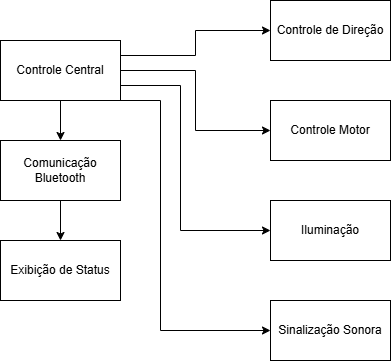

The diagram above was exported from draw.io. Its source (the exported page's mxGraphModel, read from the mxfile embedded in the PNG):
<mxGraphModel dx="746" dy="460" grid="1" gridSize="10" guides="1" tooltips="1" connect="1" arrows="1" fold="1" page="1" pageScale="1" pageWidth="850" pageHeight="1100" math="0" shadow="0">
  <root>
    <mxCell id="0" />
    <mxCell id="1" parent="0" />
    <mxCell id="Kz1QBeIR6pMOqO6XHH6x-4" value="" style="edgeStyle=orthogonalEdgeStyle;rounded=0;orthogonalLoop=1;jettySize=auto;html=1;" edge="1" parent="1" source="Kz1QBeIR6pMOqO6XHH6x-1" target="Kz1QBeIR6pMOqO6XHH6x-2">
      <mxGeometry relative="1" as="geometry" />
    </mxCell>
    <mxCell id="Kz1QBeIR6pMOqO6XHH6x-11" style="edgeStyle=orthogonalEdgeStyle;rounded=0;orthogonalLoop=1;jettySize=auto;html=1;exitX=1;exitY=0.25;exitDx=0;exitDy=0;entryX=0;entryY=0.5;entryDx=0;entryDy=0;" edge="1" parent="1" source="Kz1QBeIR6pMOqO6XHH6x-1" target="Kz1QBeIR6pMOqO6XHH6x-6">
      <mxGeometry relative="1" as="geometry" />
    </mxCell>
    <mxCell id="Kz1QBeIR6pMOqO6XHH6x-12" style="edgeStyle=orthogonalEdgeStyle;rounded=0;orthogonalLoop=1;jettySize=auto;html=1;exitX=1;exitY=0.5;exitDx=0;exitDy=0;entryX=0;entryY=0.5;entryDx=0;entryDy=0;" edge="1" parent="1" source="Kz1QBeIR6pMOqO6XHH6x-1" target="Kz1QBeIR6pMOqO6XHH6x-7">
      <mxGeometry relative="1" as="geometry" />
    </mxCell>
    <mxCell id="Kz1QBeIR6pMOqO6XHH6x-13" style="edgeStyle=orthogonalEdgeStyle;rounded=0;orthogonalLoop=1;jettySize=auto;html=1;exitX=1;exitY=0.75;exitDx=0;exitDy=0;entryX=0;entryY=0.5;entryDx=0;entryDy=0;" edge="1" parent="1" source="Kz1QBeIR6pMOqO6XHH6x-1" target="Kz1QBeIR6pMOqO6XHH6x-8">
      <mxGeometry relative="1" as="geometry">
        <Array as="points">
          <mxPoint x="310" y="105" />
          <mxPoint x="310" y="250" />
        </Array>
      </mxGeometry>
    </mxCell>
    <mxCell id="Kz1QBeIR6pMOqO6XHH6x-14" style="edgeStyle=orthogonalEdgeStyle;rounded=0;orthogonalLoop=1;jettySize=auto;html=1;exitX=1;exitY=1;exitDx=0;exitDy=0;entryX=0;entryY=0.5;entryDx=0;entryDy=0;" edge="1" parent="1" source="Kz1QBeIR6pMOqO6XHH6x-1" target="Kz1QBeIR6pMOqO6XHH6x-9">
      <mxGeometry relative="1" as="geometry">
        <Array as="points">
          <mxPoint x="290" y="120" />
          <mxPoint x="290" y="350" />
        </Array>
      </mxGeometry>
    </mxCell>
    <mxCell id="Kz1QBeIR6pMOqO6XHH6x-1" value="Controle Central" style="rounded=0;whiteSpace=wrap;html=1;" vertex="1" parent="1">
      <mxGeometry x="130" y="60" width="120" height="60" as="geometry" />
    </mxCell>
    <mxCell id="Kz1QBeIR6pMOqO6XHH6x-5" value="" style="edgeStyle=orthogonalEdgeStyle;rounded=0;orthogonalLoop=1;jettySize=auto;html=1;" edge="1" parent="1" source="Kz1QBeIR6pMOqO6XHH6x-2" target="Kz1QBeIR6pMOqO6XHH6x-3">
      <mxGeometry relative="1" as="geometry" />
    </mxCell>
    <mxCell id="Kz1QBeIR6pMOqO6XHH6x-2" value="Comunicação Bluetooth" style="rounded=0;whiteSpace=wrap;html=1;" vertex="1" parent="1">
      <mxGeometry x="130" y="160" width="120" height="60" as="geometry" />
    </mxCell>
    <mxCell id="Kz1QBeIR6pMOqO6XHH6x-3" value="Exibição de Status" style="rounded=0;whiteSpace=wrap;html=1;" vertex="1" parent="1">
      <mxGeometry x="130" y="260" width="120" height="60" as="geometry" />
    </mxCell>
    <mxCell id="Kz1QBeIR6pMOqO6XHH6x-6" value="Controle de Direção" style="rounded=0;whiteSpace=wrap;html=1;" vertex="1" parent="1">
      <mxGeometry x="400" y="20" width="120" height="60" as="geometry" />
    </mxCell>
    <mxCell id="Kz1QBeIR6pMOqO6XHH6x-7" value="Controle Motor" style="rounded=0;whiteSpace=wrap;html=1;" vertex="1" parent="1">
      <mxGeometry x="400" y="120" width="120" height="60" as="geometry" />
    </mxCell>
    <mxCell id="Kz1QBeIR6pMOqO6XHH6x-8" value="Iluminação" style="rounded=0;whiteSpace=wrap;html=1;" vertex="1" parent="1">
      <mxGeometry x="400" y="220" width="120" height="60" as="geometry" />
    </mxCell>
    <mxCell id="Kz1QBeIR6pMOqO6XHH6x-9" value="Sinalização Sonora" style="rounded=0;whiteSpace=wrap;html=1;" vertex="1" parent="1">
      <mxGeometry x="400" y="320" width="120" height="60" as="geometry" />
    </mxCell>
  </root>
</mxGraphModel>